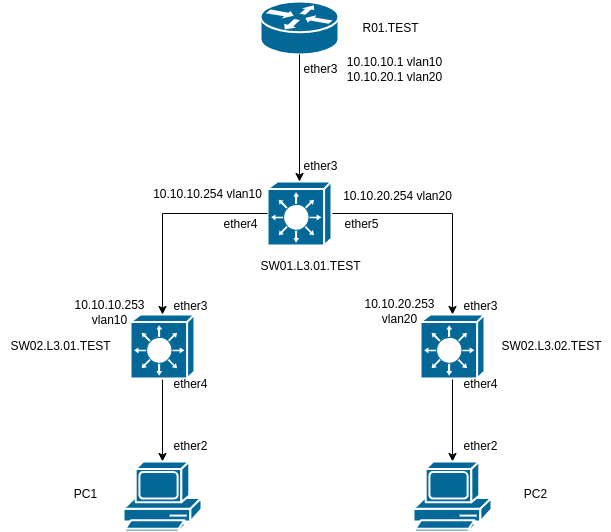

The diagram above was exported from draw.io. Its source (the exported page's mxGraphModel, read from the mxfile embedded in the PNG):
<mxGraphModel dx="1204" dy="748" grid="0" gridSize="10" guides="1" tooltips="1" connect="1" arrows="1" fold="1" page="1" pageScale="1" pageWidth="1100" pageHeight="850" background="none" math="0" shadow="0">
  <root>
    <mxCell id="0" />
    <mxCell id="1" parent="0" />
    <mxCell id="DGTLahefLhdwV3TtZLRI-7" value="" style="shape=mxgraph.cisco.routers.router;sketch=0;html=1;pointerEvents=1;dashed=0;fillColor=#036897;strokeColor=#ffffff;strokeWidth=2;verticalLabelPosition=bottom;verticalAlign=top;align=center;outlineConnect=0;" vertex="1" parent="1">
      <mxGeometry x="440" y="80" width="78" height="53" as="geometry" />
    </mxCell>
    <mxCell id="DGTLahefLhdwV3TtZLRI-17" style="edgeStyle=orthogonalEdgeStyle;rounded=0;orthogonalLoop=1;jettySize=auto;html=1;exitX=1;exitY=0.5;exitDx=0;exitDy=0;exitPerimeter=0;" edge="1" parent="1" source="DGTLahefLhdwV3TtZLRI-8" target="DGTLahefLhdwV3TtZLRI-10">
      <mxGeometry relative="1" as="geometry" />
    </mxCell>
    <mxCell id="DGTLahefLhdwV3TtZLRI-8" value="" style="shape=mxgraph.cisco.switches.layer_3_switch;sketch=0;html=1;pointerEvents=1;dashed=0;fillColor=#036897;strokeColor=#ffffff;strokeWidth=2;verticalLabelPosition=bottom;verticalAlign=top;align=center;outlineConnect=0;" vertex="1" parent="1">
      <mxGeometry x="447" y="260" width="64" height="64" as="geometry" />
    </mxCell>
    <mxCell id="DGTLahefLhdwV3TtZLRI-14" style="edgeStyle=orthogonalEdgeStyle;rounded=0;orthogonalLoop=1;jettySize=auto;html=1;" edge="1" parent="1" source="DGTLahefLhdwV3TtZLRI-9" target="DGTLahefLhdwV3TtZLRI-11">
      <mxGeometry relative="1" as="geometry" />
    </mxCell>
    <mxCell id="DGTLahefLhdwV3TtZLRI-9" value="" style="shape=mxgraph.cisco.switches.layer_3_switch;sketch=0;html=1;pointerEvents=1;dashed=0;fillColor=#036897;strokeColor=#ffffff;strokeWidth=2;verticalLabelPosition=bottom;verticalAlign=top;align=center;outlineConnect=0;" vertex="1" parent="1">
      <mxGeometry x="310" y="393" width="64" height="64" as="geometry" />
    </mxCell>
    <mxCell id="DGTLahefLhdwV3TtZLRI-15" style="edgeStyle=orthogonalEdgeStyle;rounded=0;orthogonalLoop=1;jettySize=auto;html=1;exitX=0.5;exitY=1;exitDx=0;exitDy=0;exitPerimeter=0;" edge="1" parent="1" source="DGTLahefLhdwV3TtZLRI-10" target="DGTLahefLhdwV3TtZLRI-12">
      <mxGeometry relative="1" as="geometry" />
    </mxCell>
    <mxCell id="DGTLahefLhdwV3TtZLRI-10" value="" style="shape=mxgraph.cisco.switches.layer_3_switch;sketch=0;html=1;pointerEvents=1;dashed=0;fillColor=#036897;strokeColor=#ffffff;strokeWidth=2;verticalLabelPosition=bottom;verticalAlign=top;align=center;outlineConnect=0;" vertex="1" parent="1">
      <mxGeometry x="600" y="393" width="64" height="64" as="geometry" />
    </mxCell>
    <mxCell id="DGTLahefLhdwV3TtZLRI-11" value="" style="shape=mxgraph.cisco.computers_and_peripherals.pc;sketch=0;html=1;pointerEvents=1;dashed=0;fillColor=#036897;strokeColor=#ffffff;strokeWidth=2;verticalLabelPosition=bottom;verticalAlign=top;align=center;outlineConnect=0;" vertex="1" parent="1">
      <mxGeometry x="303" y="540" width="78" height="70" as="geometry" />
    </mxCell>
    <mxCell id="DGTLahefLhdwV3TtZLRI-12" value="" style="shape=mxgraph.cisco.computers_and_peripherals.pc;sketch=0;html=1;pointerEvents=1;dashed=0;fillColor=#036897;strokeColor=#ffffff;strokeWidth=2;verticalLabelPosition=bottom;verticalAlign=top;align=center;outlineConnect=0;" vertex="1" parent="1">
      <mxGeometry x="593" y="540" width="78" height="70" as="geometry" />
    </mxCell>
    <mxCell id="DGTLahefLhdwV3TtZLRI-16" style="edgeStyle=orthogonalEdgeStyle;rounded=0;orthogonalLoop=1;jettySize=auto;html=1;exitX=0;exitY=0.5;exitDx=0;exitDy=0;exitPerimeter=0;entryX=0.5;entryY=0;entryDx=0;entryDy=0;entryPerimeter=0;" edge="1" parent="1" source="DGTLahefLhdwV3TtZLRI-8" target="DGTLahefLhdwV3TtZLRI-9">
      <mxGeometry relative="1" as="geometry" />
    </mxCell>
    <mxCell id="DGTLahefLhdwV3TtZLRI-18" style="edgeStyle=orthogonalEdgeStyle;rounded=0;orthogonalLoop=1;jettySize=auto;html=1;exitX=0.5;exitY=1;exitDx=0;exitDy=0;exitPerimeter=0;entryX=0.5;entryY=0;entryDx=0;entryDy=0;entryPerimeter=0;" edge="1" parent="1" source="DGTLahefLhdwV3TtZLRI-7" target="DGTLahefLhdwV3TtZLRI-8">
      <mxGeometry relative="1" as="geometry" />
    </mxCell>
    <mxCell id="DGTLahefLhdwV3TtZLRI-19" value="R01.TEST" style="text;html=1;align=center;verticalAlign=middle;resizable=0;points=[];autosize=1;strokeColor=none;fillColor=none;" vertex="1" parent="1">
      <mxGeometry x="530" y="91.5" width="80" height="30" as="geometry" />
    </mxCell>
    <mxCell id="DGTLahefLhdwV3TtZLRI-21" value="SW01.L3.01.TEST" style="text;html=1;align=center;verticalAlign=middle;resizable=0;points=[];autosize=1;strokeColor=none;fillColor=none;" vertex="1" parent="1">
      <mxGeometry x="430" y="330" width="120" height="30" as="geometry" />
    </mxCell>
    <mxCell id="DGTLahefLhdwV3TtZLRI-22" value="SW02.L3.02.TEST" style="text;html=1;align=center;verticalAlign=middle;resizable=0;points=[];autosize=1;strokeColor=none;fillColor=none;" vertex="1" parent="1">
      <mxGeometry x="671" y="410" width="120" height="30" as="geometry" />
    </mxCell>
    <mxCell id="DGTLahefLhdwV3TtZLRI-23" value="SW02.L3.01.TEST" style="text;html=1;align=center;verticalAlign=middle;resizable=0;points=[];autosize=1;strokeColor=none;fillColor=none;" vertex="1" parent="1">
      <mxGeometry x="180" y="410" width="120" height="30" as="geometry" />
    </mxCell>
    <mxCell id="DGTLahefLhdwV3TtZLRI-24" value="ether3" style="text;html=1;align=center;verticalAlign=middle;resizable=0;points=[];autosize=1;strokeColor=none;fillColor=none;" vertex="1" parent="1">
      <mxGeometry x="470" y="133" width="60" height="30" as="geometry" />
    </mxCell>
    <mxCell id="DGTLahefLhdwV3TtZLRI-25" value="ether3" style="text;html=1;align=center;verticalAlign=middle;resizable=0;points=[];autosize=1;strokeColor=none;fillColor=none;" vertex="1" parent="1">
      <mxGeometry x="470" y="230" width="60" height="30" as="geometry" />
    </mxCell>
    <mxCell id="DGTLahefLhdwV3TtZLRI-27" value="ether4" style="text;html=1;align=center;verticalAlign=middle;resizable=0;points=[];autosize=1;strokeColor=none;fillColor=none;" vertex="1" parent="1">
      <mxGeometry x="390" y="288" width="60" height="30" as="geometry" />
    </mxCell>
    <mxCell id="DGTLahefLhdwV3TtZLRI-28" value="ether5" style="text;html=1;align=center;verticalAlign=middle;resizable=0;points=[];autosize=1;strokeColor=none;fillColor=none;" vertex="1" parent="1">
      <mxGeometry x="511" y="288" width="60" height="30" as="geometry" />
    </mxCell>
    <mxCell id="DGTLahefLhdwV3TtZLRI-30" value="ether3" style="text;html=1;align=center;verticalAlign=middle;resizable=0;points=[];autosize=1;strokeColor=none;fillColor=none;" vertex="1" parent="1">
      <mxGeometry x="340" y="370" width="60" height="30" as="geometry" />
    </mxCell>
    <mxCell id="DGTLahefLhdwV3TtZLRI-31" value="ether3" style="text;html=1;align=center;verticalAlign=middle;resizable=0;points=[];autosize=1;strokeColor=none;fillColor=none;" vertex="1" parent="1">
      <mxGeometry x="630" y="370" width="60" height="30" as="geometry" />
    </mxCell>
    <mxCell id="DGTLahefLhdwV3TtZLRI-32" value="ether4" style="text;html=1;align=center;verticalAlign=middle;resizable=0;points=[];autosize=1;strokeColor=none;fillColor=none;" vertex="1" parent="1">
      <mxGeometry x="340" y="448" width="60" height="30" as="geometry" />
    </mxCell>
    <mxCell id="DGTLahefLhdwV3TtZLRI-33" value="ether4" style="text;html=1;align=center;verticalAlign=middle;resizable=0;points=[];autosize=1;strokeColor=none;fillColor=none;" vertex="1" parent="1">
      <mxGeometry x="630" y="448" width="60" height="30" as="geometry" />
    </mxCell>
    <mxCell id="DGTLahefLhdwV3TtZLRI-34" value="ether2" style="text;html=1;align=center;verticalAlign=middle;resizable=0;points=[];autosize=1;strokeColor=none;fillColor=none;" vertex="1" parent="1">
      <mxGeometry x="340" y="510" width="60" height="30" as="geometry" />
    </mxCell>
    <mxCell id="DGTLahefLhdwV3TtZLRI-35" value="ether2" style="text;html=1;align=center;verticalAlign=middle;resizable=0;points=[];autosize=1;strokeColor=none;fillColor=none;" vertex="1" parent="1">
      <mxGeometry x="630" y="510" width="60" height="30" as="geometry" />
    </mxCell>
    <mxCell id="DGTLahefLhdwV3TtZLRI-36" value="PC1" style="text;html=1;align=center;verticalAlign=middle;resizable=0;points=[];autosize=1;strokeColor=none;fillColor=none;" vertex="1" parent="1">
      <mxGeometry x="240" y="558" width="50" height="30" as="geometry" />
    </mxCell>
    <mxCell id="DGTLahefLhdwV3TtZLRI-37" value="PC2" style="text;html=1;align=center;verticalAlign=middle;resizable=0;points=[];autosize=1;strokeColor=none;fillColor=none;" vertex="1" parent="1">
      <mxGeometry x="690" y="558" width="50" height="30" as="geometry" />
    </mxCell>
    <mxCell id="DGTLahefLhdwV3TtZLRI-38" value="10.10.10.1 vlan10&lt;div&gt;10.10.20.1 vlan20&lt;/div&gt;" style="text;html=1;align=center;verticalAlign=middle;resizable=0;points=[];autosize=1;strokeColor=none;fillColor=none;" vertex="1" parent="1">
      <mxGeometry x="517" y="127.5" width="113" height="41" as="geometry" />
    </mxCell>
    <mxCell id="DGTLahefLhdwV3TtZLRI-39" value="10.10.10.254 vlan10" style="text;html=1;align=center;verticalAlign=middle;resizable=0;points=[];autosize=1;strokeColor=none;fillColor=none;" vertex="1" parent="1">
      <mxGeometry x="323" y="260" width="127" height="26" as="geometry" />
    </mxCell>
    <mxCell id="DGTLahefLhdwV3TtZLRI-40" value="10.10.20.254 vlan20" style="text;html=1;align=center;verticalAlign=middle;resizable=0;points=[];autosize=1;strokeColor=none;fillColor=none;" vertex="1" parent="1">
      <mxGeometry x="513" y="262" width="127" height="26" as="geometry" />
    </mxCell>
    <mxCell id="DGTLahefLhdwV3TtZLRI-41" value="10.10.20.253&lt;div&gt;vlan20&lt;/div&gt;" style="text;html=1;align=center;verticalAlign=middle;resizable=0;points=[];autosize=1;strokeColor=none;fillColor=none;" vertex="1" parent="1">
      <mxGeometry x="535" y="369" width="88" height="41" as="geometry" />
    </mxCell>
    <mxCell id="DGTLahefLhdwV3TtZLRI-42" value="10.10.10.253&lt;div&gt;vlan10&lt;/div&gt;" style="text;html=1;align=center;verticalAlign=middle;resizable=0;points=[];autosize=1;strokeColor=none;fillColor=none;" vertex="1" parent="1">
      <mxGeometry x="245" y="370" width="88" height="41" as="geometry" />
    </mxCell>
  </root>
</mxGraphModel>